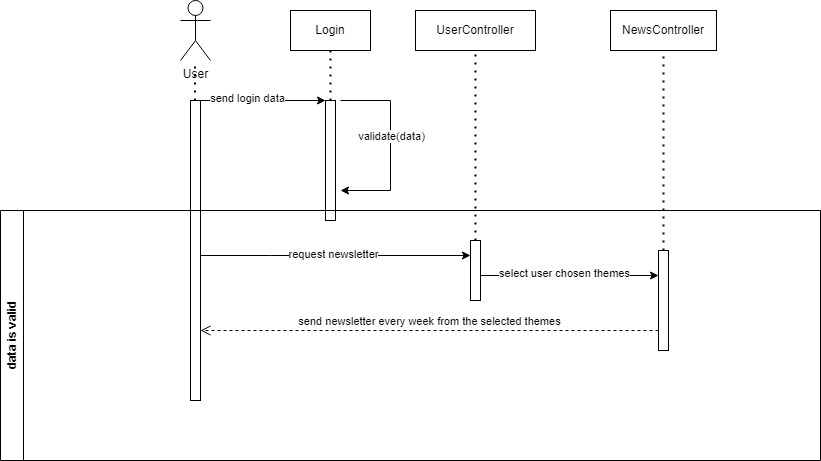

The diagram above was exported from draw.io. Its source (the exported page's mxGraphModel, read from the mxfile embedded in the PNG):
<mxGraphModel dx="1290" dy="581" grid="1" gridSize="10" guides="1" tooltips="1" connect="1" arrows="1" fold="1" page="1" pageScale="1" pageWidth="827" pageHeight="1169" math="0" shadow="0">
  <root>
    <mxCell id="0" />
    <mxCell id="1" parent="0" />
    <mxCell id="eVS631J5290gMfFqOQA_-1" value="User&lt;br&gt;" style="shape=umlActor;verticalLabelPosition=bottom;verticalAlign=top;html=1;outlineConnect=0;" parent="1" vertex="1">
      <mxGeometry x="180" y="10" width="30" height="60" as="geometry" />
    </mxCell>
    <mxCell id="jWftGytrNzf0zs13JODb-8" value="NewsController" style="rounded=0;whiteSpace=wrap;html=1;" vertex="1" parent="1">
      <mxGeometry x="610" y="20" width="106" height="40" as="geometry" />
    </mxCell>
    <mxCell id="jWftGytrNzf0zs13JODb-52" style="edgeStyle=orthogonalEdgeStyle;rounded=0;orthogonalLoop=1;jettySize=auto;html=1;entryX=0;entryY=0.25;entryDx=0;entryDy=0;" edge="1" parent="1" source="jWftGytrNzf0zs13JODb-10" target="jWftGytrNzf0zs13JODb-48">
      <mxGeometry relative="1" as="geometry">
        <Array as="points">
          <mxPoint x="270" y="265" />
          <mxPoint x="270" y="265" />
        </Array>
      </mxGeometry>
    </mxCell>
    <mxCell id="jWftGytrNzf0zs13JODb-53" value="request newsletter" style="edgeLabel;html=1;align=center;verticalAlign=middle;resizable=0;points=[];" vertex="1" connectable="0" parent="jWftGytrNzf0zs13JODb-52">
      <mxGeometry x="-0.0193" y="2" relative="1" as="geometry">
        <mxPoint as="offset" />
      </mxGeometry>
    </mxCell>
    <mxCell id="jWftGytrNzf0zs13JODb-10" value="" style="rounded=0;whiteSpace=wrap;html=1;" vertex="1" parent="1">
      <mxGeometry x="190" y="110" width="10" height="300" as="geometry" />
    </mxCell>
    <mxCell id="jWftGytrNzf0zs13JODb-19" value="" style="endArrow=none;dashed=1;html=1;dashPattern=1 3;strokeWidth=2;rounded=0;" edge="1" parent="1">
      <mxGeometry width="50" height="50" relative="1" as="geometry">
        <mxPoint x="194.5" y="110" as="sourcePoint" />
        <mxPoint x="194.5" y="70" as="targetPoint" />
      </mxGeometry>
    </mxCell>
    <mxCell id="jWftGytrNzf0zs13JODb-20" value="Login" style="rounded=0;whiteSpace=wrap;html=1;" vertex="1" parent="1">
      <mxGeometry x="290" y="20" width="80" height="40" as="geometry" />
    </mxCell>
    <mxCell id="jWftGytrNzf0zs13JODb-21" value="" style="rounded=0;whiteSpace=wrap;html=1;" vertex="1" parent="1">
      <mxGeometry x="325" y="110" width="10" height="120" as="geometry" />
    </mxCell>
    <mxCell id="jWftGytrNzf0zs13JODb-26" value="" style="endArrow=classic;html=1;rounded=0;entryX=0;entryY=0;entryDx=0;entryDy=0;exitX=0.25;exitY=0;exitDx=0;exitDy=0;" edge="1" parent="1" source="jWftGytrNzf0zs13JODb-10" target="jWftGytrNzf0zs13JODb-21">
      <mxGeometry width="50" height="50" relative="1" as="geometry">
        <mxPoint x="210" y="110" as="sourcePoint" />
        <mxPoint x="270" y="110" as="targetPoint" />
      </mxGeometry>
    </mxCell>
    <mxCell id="jWftGytrNzf0zs13JODb-44" value="send login data" style="edgeLabel;html=1;align=center;verticalAlign=middle;resizable=0;points=[];" vertex="1" connectable="0" parent="jWftGytrNzf0zs13JODb-26">
      <mxGeometry x="-0.1864" y="3" relative="1" as="geometry">
        <mxPoint as="offset" />
      </mxGeometry>
    </mxCell>
    <mxCell id="jWftGytrNzf0zs13JODb-32" style="edgeStyle=orthogonalEdgeStyle;rounded=0;orthogonalLoop=1;jettySize=auto;html=1;" edge="1" parent="1">
      <mxGeometry relative="1" as="geometry">
        <mxPoint x="340" y="110" as="sourcePoint" />
        <mxPoint x="340" y="200" as="targetPoint" />
        <Array as="points">
          <mxPoint x="390" y="200" />
        </Array>
      </mxGeometry>
    </mxCell>
    <mxCell id="jWftGytrNzf0zs13JODb-43" value="validate(data)" style="edgeLabel;html=1;align=center;verticalAlign=middle;resizable=0;points=[];" vertex="1" connectable="0" parent="jWftGytrNzf0zs13JODb-32">
      <mxGeometry x="-0.1011" relative="1" as="geometry">
        <mxPoint as="offset" />
      </mxGeometry>
    </mxCell>
    <mxCell id="jWftGytrNzf0zs13JODb-34" value="" style="endArrow=none;dashed=1;html=1;dashPattern=1 3;strokeWidth=2;rounded=0;entryX=0.5;entryY=1;entryDx=0;entryDy=0;exitX=0.5;exitY=0;exitDx=0;exitDy=0;" edge="1" parent="1" source="jWftGytrNzf0zs13JODb-21" target="jWftGytrNzf0zs13JODb-20">
      <mxGeometry width="50" height="50" relative="1" as="geometry">
        <mxPoint x="305" y="120" as="sourcePoint" />
        <mxPoint x="355" y="70" as="targetPoint" />
      </mxGeometry>
    </mxCell>
    <mxCell id="jWftGytrNzf0zs13JODb-38" value="data is valid" style="swimlane;horizontal=0;whiteSpace=wrap;html=1;" vertex="1" parent="1">
      <mxGeometry y="220" width="820" height="250" as="geometry" />
    </mxCell>
    <mxCell id="jWftGytrNzf0zs13JODb-39" value="" style="rounded=0;whiteSpace=wrap;html=1;" vertex="1" parent="jWftGytrNzf0zs13JODb-38">
      <mxGeometry x="658" y="40" width="10" height="100" as="geometry" />
    </mxCell>
    <mxCell id="jWftGytrNzf0zs13JODb-55" style="edgeStyle=orthogonalEdgeStyle;rounded=0;orthogonalLoop=1;jettySize=auto;html=1;entryX=0;entryY=0.25;entryDx=0;entryDy=0;" edge="1" parent="jWftGytrNzf0zs13JODb-38" source="jWftGytrNzf0zs13JODb-48" target="jWftGytrNzf0zs13JODb-39">
      <mxGeometry relative="1" as="geometry">
        <Array as="points">
          <mxPoint x="580" y="65" />
          <mxPoint x="580" y="65" />
        </Array>
      </mxGeometry>
    </mxCell>
    <mxCell id="jWftGytrNzf0zs13JODb-56" value="select user chosen themes" style="edgeLabel;html=1;align=center;verticalAlign=middle;resizable=0;points=[];" vertex="1" connectable="0" parent="jWftGytrNzf0zs13JODb-55">
      <mxGeometry x="-0.0629" y="3" relative="1" as="geometry">
        <mxPoint as="offset" />
      </mxGeometry>
    </mxCell>
    <mxCell id="jWftGytrNzf0zs13JODb-48" value="" style="rounded=0;whiteSpace=wrap;html=1;" vertex="1" parent="jWftGytrNzf0zs13JODb-38">
      <mxGeometry x="470" y="30" width="10" height="60" as="geometry" />
    </mxCell>
    <mxCell id="jWftGytrNzf0zs13JODb-67" value="send newsletter every week from the selected themes" style="html=1;verticalAlign=bottom;endArrow=open;dashed=1;endSize=8;curved=0;rounded=0;" edge="1" parent="jWftGytrNzf0zs13JODb-38">
      <mxGeometry relative="1" as="geometry">
        <mxPoint x="658" y="120" as="sourcePoint" />
        <mxPoint x="200" y="120" as="targetPoint" />
        <Array as="points" />
      </mxGeometry>
    </mxCell>
    <mxCell id="jWftGytrNzf0zs13JODb-40" value="" style="endArrow=none;dashed=1;html=1;dashPattern=1 3;strokeWidth=2;rounded=0;entryX=0.5;entryY=1;entryDx=0;entryDy=0;exitX=0.5;exitY=0;exitDx=0;exitDy=0;" edge="1" parent="1" source="jWftGytrNzf0zs13JODb-39" target="jWftGytrNzf0zs13JODb-8">
      <mxGeometry width="50" height="50" relative="1" as="geometry">
        <mxPoint x="513" y="260" as="sourcePoint" />
        <mxPoint x="570" y="200" as="targetPoint" />
      </mxGeometry>
    </mxCell>
    <mxCell id="jWftGytrNzf0zs13JODb-46" value="UserController" style="rounded=0;whiteSpace=wrap;html=1;" vertex="1" parent="1">
      <mxGeometry x="415" y="20" width="120" height="40" as="geometry" />
    </mxCell>
    <mxCell id="jWftGytrNzf0zs13JODb-54" value="" style="endArrow=none;dashed=1;html=1;dashPattern=1 3;strokeWidth=2;rounded=0;exitX=0.5;exitY=0;exitDx=0;exitDy=0;entryX=0.5;entryY=1;entryDx=0;entryDy=0;" edge="1" parent="1" source="jWftGytrNzf0zs13JODb-48" target="jWftGytrNzf0zs13JODb-46">
      <mxGeometry width="50" height="50" relative="1" as="geometry">
        <mxPoint x="520" y="250" as="sourcePoint" />
        <mxPoint x="570" y="200" as="targetPoint" />
      </mxGeometry>
    </mxCell>
  </root>
</mxGraphModel>